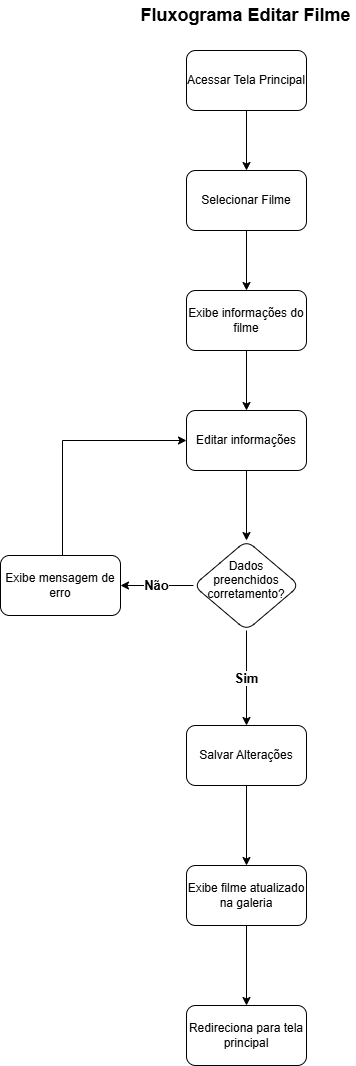

The diagram above was exported from draw.io. Its source (the exported page's mxGraphModel, read from the mxfile embedded in the PNG):
<mxGraphModel dx="774" dy="451" grid="1" gridSize="10" guides="1" tooltips="1" connect="1" arrows="1" fold="1" page="1" pageScale="1" pageWidth="827" pageHeight="1169" math="0" shadow="0">
  <root>
    <mxCell id="0" />
    <mxCell id="1" parent="0" />
    <mxCell id="X5rimaf4YZ42aom-15D3-1" parent="1" style="text;html=1;whiteSpace=wrap;strokeColor=none;fillColor=none;align=center;verticalAlign=middle;rounded=0;fontStyle=1;fontSize=18;" value="Fluxograma Editar Filme" vertex="1">
      <mxGeometry height="30" width="219" x="304" y="10" as="geometry" />
    </mxCell>
    <mxCell id="AWTJxt7tyIZzYlZrRFtS-3" edge="1" parent="1" source="AWTJxt7tyIZzYlZrRFtS-1" style="edgeStyle=orthogonalEdgeStyle;rounded=0;orthogonalLoop=1;jettySize=auto;html=1;" target="AWTJxt7tyIZzYlZrRFtS-2" value="">
      <mxGeometry relative="1" as="geometry" />
    </mxCell>
    <mxCell id="AWTJxt7tyIZzYlZrRFtS-1" parent="1" style="rounded=1;whiteSpace=wrap;html=1;" value="Acessar Tela Principal" vertex="1">
      <mxGeometry height="60" width="120" x="354" y="60" as="geometry" />
    </mxCell>
    <mxCell id="AWTJxt7tyIZzYlZrRFtS-5" edge="1" parent="1" source="AWTJxt7tyIZzYlZrRFtS-2" style="edgeStyle=orthogonalEdgeStyle;rounded=0;orthogonalLoop=1;jettySize=auto;html=1;" target="AWTJxt7tyIZzYlZrRFtS-4" value="">
      <mxGeometry relative="1" as="geometry" />
    </mxCell>
    <mxCell id="AWTJxt7tyIZzYlZrRFtS-2" parent="1" style="whiteSpace=wrap;html=1;rounded=1;" value="Selecionar Filme" vertex="1">
      <mxGeometry height="60" width="120" x="354" y="180" as="geometry" />
    </mxCell>
    <mxCell id="AWTJxt7tyIZzYlZrRFtS-7" edge="1" parent="1" source="AWTJxt7tyIZzYlZrRFtS-4" style="edgeStyle=orthogonalEdgeStyle;rounded=0;orthogonalLoop=1;jettySize=auto;html=1;" target="AWTJxt7tyIZzYlZrRFtS-6" value="">
      <mxGeometry relative="1" as="geometry" />
    </mxCell>
    <mxCell id="AWTJxt7tyIZzYlZrRFtS-4" parent="1" style="whiteSpace=wrap;html=1;rounded=1;" value="Exibe informações do filme" vertex="1">
      <mxGeometry height="60" width="120" x="354" y="300" as="geometry" />
    </mxCell>
    <mxCell id="AWTJxt7tyIZzYlZrRFtS-9" edge="1" parent="1" source="AWTJxt7tyIZzYlZrRFtS-6" style="edgeStyle=orthogonalEdgeStyle;rounded=0;orthogonalLoop=1;jettySize=auto;html=1;" target="AWTJxt7tyIZzYlZrRFtS-8" value="">
      <mxGeometry relative="1" as="geometry" />
    </mxCell>
    <mxCell id="AWTJxt7tyIZzYlZrRFtS-6" parent="1" style="whiteSpace=wrap;html=1;rounded=1;" value="Editar informações" vertex="1">
      <mxGeometry height="60" width="120" x="354" y="420" as="geometry" />
    </mxCell>
    <mxCell id="AWTJxt7tyIZzYlZrRFtS-11" edge="1" parent="1" source="AWTJxt7tyIZzYlZrRFtS-8" style="edgeStyle=orthogonalEdgeStyle;rounded=0;orthogonalLoop=1;jettySize=auto;html=1;" target="AWTJxt7tyIZzYlZrRFtS-10" value="&lt;font style=&quot;font-size: 13px;&quot;&gt;&lt;b&gt;Não&lt;/b&gt;&lt;/font&gt;">
      <mxGeometry relative="1" as="geometry" />
    </mxCell>
    <mxCell id="AWTJxt7tyIZzYlZrRFtS-14" edge="1" parent="1" source="AWTJxt7tyIZzYlZrRFtS-8" style="edgeStyle=orthogonalEdgeStyle;rounded=0;orthogonalLoop=1;jettySize=auto;html=1;" target="AWTJxt7tyIZzYlZrRFtS-13" value="&lt;font style=&quot;font-size: 13px;&quot;&gt;&lt;b&gt;Sim&lt;/b&gt;&lt;/font&gt;">
      <mxGeometry relative="1" as="geometry" />
    </mxCell>
    <mxCell id="AWTJxt7tyIZzYlZrRFtS-8" parent="1" style="rhombus;whiteSpace=wrap;html=1;shapeInside=1;rounded=1;" value="Dados preenchidos corretamento?" vertex="1">
      <mxGeometry height="90" width="106" x="361" y="550" as="geometry" />
    </mxCell>
    <mxCell id="AWTJxt7tyIZzYlZrRFtS-12" edge="1" parent="1" source="AWTJxt7tyIZzYlZrRFtS-10" style="edgeStyle=orthogonalEdgeStyle;rounded=0;orthogonalLoop=1;jettySize=auto;html=1;entryX=0;entryY=0.5;entryDx=0;entryDy=0;" target="AWTJxt7tyIZzYlZrRFtS-6">
      <mxGeometry relative="1" as="geometry">
        <Array as="points">
          <mxPoint x="230" y="450" />
        </Array>
      </mxGeometry>
    </mxCell>
    <mxCell id="AWTJxt7tyIZzYlZrRFtS-10" parent="1" style="whiteSpace=wrap;html=1;rounded=1;" value="Exibe mensagem de erro" vertex="1">
      <mxGeometry height="60" width="120" x="168" y="565" as="geometry" />
    </mxCell>
    <mxCell id="AWTJxt7tyIZzYlZrRFtS-16" edge="1" parent="1" source="AWTJxt7tyIZzYlZrRFtS-13" style="edgeStyle=orthogonalEdgeStyle;rounded=0;orthogonalLoop=1;jettySize=auto;html=1;" target="AWTJxt7tyIZzYlZrRFtS-15" value="">
      <mxGeometry relative="1" as="geometry" />
    </mxCell>
    <mxCell id="AWTJxt7tyIZzYlZrRFtS-13" parent="1" style="whiteSpace=wrap;html=1;rounded=1;" value="Salvar Alterações" vertex="1">
      <mxGeometry height="60" width="120" x="354" y="735" as="geometry" />
    </mxCell>
    <mxCell id="w8xVzrIEO-99t8ug0U4U-2" edge="1" parent="1" source="AWTJxt7tyIZzYlZrRFtS-15" style="edgeStyle=orthogonalEdgeStyle;rounded=0;orthogonalLoop=1;jettySize=auto;html=1;" target="w8xVzrIEO-99t8ug0U4U-1" value="">
      <mxGeometry relative="1" as="geometry" />
    </mxCell>
    <mxCell id="AWTJxt7tyIZzYlZrRFtS-15" parent="1" style="whiteSpace=wrap;html=1;rounded=1;" value="Exibe filme atualizado na galeria" vertex="1">
      <mxGeometry height="60" width="120" x="354" y="875" as="geometry" />
    </mxCell>
    <mxCell id="w8xVzrIEO-99t8ug0U4U-1" parent="1" style="whiteSpace=wrap;html=1;rounded=1;" value="Redireciona para tela principal" vertex="1">
      <mxGeometry height="60" width="120" x="354" y="1015" as="geometry" />
    </mxCell>
  </root>
</mxGraphModel>